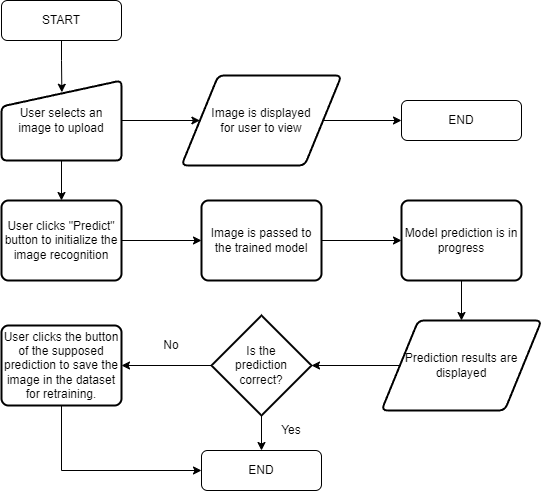

The diagram above was exported from draw.io. Its source (the exported page's mxGraphModel, read from the mxfile embedded in the PNG):
<mxGraphModel dx="712" dy="778" grid="1" gridSize="10" guides="1" tooltips="1" connect="1" arrows="1" fold="1" page="1" pageScale="1" pageWidth="850" pageHeight="1100" math="0" shadow="0">
  <root>
    <mxCell id="0" />
    <mxCell id="1" parent="0" />
    <mxCell id="kL2M9OpYQKYmmzpWllNH-13" value="" style="edgeStyle=orthogonalEdgeStyle;rounded=0;orthogonalLoop=1;jettySize=auto;html=1;entryX=0.503;entryY=0.147;entryDx=0;entryDy=0;entryPerimeter=0;" edge="1" parent="1" source="kL2M9OpYQKYmmzpWllNH-1" target="kL2M9OpYQKYmmzpWllNH-4">
      <mxGeometry relative="1" as="geometry" />
    </mxCell>
    <mxCell id="kL2M9OpYQKYmmzpWllNH-1" value="START" style="rounded=1;whiteSpace=wrap;html=1;" vertex="1" parent="1">
      <mxGeometry x="280" y="160" width="120" height="40" as="geometry" />
    </mxCell>
    <mxCell id="kL2M9OpYQKYmmzpWllNH-2" value="END" style="rounded=1;whiteSpace=wrap;html=1;" vertex="1" parent="1">
      <mxGeometry x="480" y="610" width="120" height="40" as="geometry" />
    </mxCell>
    <mxCell id="kL2M9OpYQKYmmzpWllNH-3" value="END" style="rounded=1;whiteSpace=wrap;html=1;" vertex="1" parent="1">
      <mxGeometry x="680" y="260" width="120" height="40" as="geometry" />
    </mxCell>
    <mxCell id="kL2M9OpYQKYmmzpWllNH-14" value="" style="edgeStyle=orthogonalEdgeStyle;rounded=0;orthogonalLoop=1;jettySize=auto;html=1;" edge="1" parent="1" source="kL2M9OpYQKYmmzpWllNH-4" target="kL2M9OpYQKYmmzpWllNH-5">
      <mxGeometry relative="1" as="geometry" />
    </mxCell>
    <mxCell id="kL2M9OpYQKYmmzpWllNH-16" value="" style="edgeStyle=orthogonalEdgeStyle;rounded=0;orthogonalLoop=1;jettySize=auto;html=1;" edge="1" parent="1" source="kL2M9OpYQKYmmzpWllNH-4" target="kL2M9OpYQKYmmzpWllNH-6">
      <mxGeometry relative="1" as="geometry" />
    </mxCell>
    <mxCell id="kL2M9OpYQKYmmzpWllNH-4" value="User selects an image to upload" style="html=1;strokeWidth=2;shape=manualInput;whiteSpace=wrap;rounded=1;size=26;arcSize=11;" vertex="1" parent="1">
      <mxGeometry x="280" y="240" width="120" height="80" as="geometry" />
    </mxCell>
    <mxCell id="kL2M9OpYQKYmmzpWllNH-15" value="" style="edgeStyle=orthogonalEdgeStyle;rounded=0;orthogonalLoop=1;jettySize=auto;html=1;" edge="1" parent="1" source="kL2M9OpYQKYmmzpWllNH-5" target="kL2M9OpYQKYmmzpWllNH-3">
      <mxGeometry relative="1" as="geometry" />
    </mxCell>
    <mxCell id="kL2M9OpYQKYmmzpWllNH-5" value="Image is displayed&lt;div&gt;for user to view&lt;/div&gt;" style="shape=parallelogram;html=1;strokeWidth=2;perimeter=parallelogramPerimeter;whiteSpace=wrap;rounded=1;arcSize=12;size=0.23;" vertex="1" parent="1">
      <mxGeometry x="460" y="235" width="160" height="90" as="geometry" />
    </mxCell>
    <mxCell id="kL2M9OpYQKYmmzpWllNH-17" value="" style="edgeStyle=orthogonalEdgeStyle;rounded=0;orthogonalLoop=1;jettySize=auto;html=1;" edge="1" parent="1" source="kL2M9OpYQKYmmzpWllNH-6" target="kL2M9OpYQKYmmzpWllNH-7">
      <mxGeometry relative="1" as="geometry" />
    </mxCell>
    <mxCell id="kL2M9OpYQKYmmzpWllNH-6" value="User clicks &quot;Predict&quot; button to initialize the image recognition" style="rounded=1;whiteSpace=wrap;html=1;absoluteArcSize=1;arcSize=14;strokeWidth=2;" vertex="1" parent="1">
      <mxGeometry x="280" y="360" width="120" height="80" as="geometry" />
    </mxCell>
    <mxCell id="kL2M9OpYQKYmmzpWllNH-18" value="" style="edgeStyle=orthogonalEdgeStyle;rounded=0;orthogonalLoop=1;jettySize=auto;html=1;" edge="1" parent="1" source="kL2M9OpYQKYmmzpWllNH-7" target="kL2M9OpYQKYmmzpWllNH-8">
      <mxGeometry relative="1" as="geometry" />
    </mxCell>
    <mxCell id="kL2M9OpYQKYmmzpWllNH-7" value="Image is passed to the trained model" style="rounded=1;whiteSpace=wrap;html=1;absoluteArcSize=1;arcSize=14;strokeWidth=2;" vertex="1" parent="1">
      <mxGeometry x="480" y="360" width="120" height="80" as="geometry" />
    </mxCell>
    <mxCell id="kL2M9OpYQKYmmzpWllNH-19" value="" style="edgeStyle=orthogonalEdgeStyle;rounded=0;orthogonalLoop=1;jettySize=auto;html=1;" edge="1" parent="1" source="kL2M9OpYQKYmmzpWllNH-8" target="kL2M9OpYQKYmmzpWllNH-9">
      <mxGeometry relative="1" as="geometry" />
    </mxCell>
    <mxCell id="kL2M9OpYQKYmmzpWllNH-8" value="Model prediction is in progress" style="rounded=1;whiteSpace=wrap;html=1;absoluteArcSize=1;arcSize=14;strokeWidth=2;" vertex="1" parent="1">
      <mxGeometry x="680" y="360" width="120" height="80" as="geometry" />
    </mxCell>
    <mxCell id="kL2M9OpYQKYmmzpWllNH-20" value="" style="edgeStyle=orthogonalEdgeStyle;rounded=0;orthogonalLoop=1;jettySize=auto;html=1;" edge="1" parent="1" source="kL2M9OpYQKYmmzpWllNH-9" target="kL2M9OpYQKYmmzpWllNH-12">
      <mxGeometry relative="1" as="geometry" />
    </mxCell>
    <mxCell id="kL2M9OpYQKYmmzpWllNH-9" value="Prediction results are displayed" style="shape=parallelogram;html=1;strokeWidth=2;perimeter=parallelogramPerimeter;whiteSpace=wrap;rounded=1;arcSize=12;size=0.23;" vertex="1" parent="1">
      <mxGeometry x="660" y="480" width="160" height="90" as="geometry" />
    </mxCell>
    <mxCell id="kL2M9OpYQKYmmzpWllNH-25" style="edgeStyle=orthogonalEdgeStyle;rounded=0;orthogonalLoop=1;jettySize=auto;html=1;entryX=0;entryY=0.5;entryDx=0;entryDy=0;" edge="1" parent="1" source="kL2M9OpYQKYmmzpWllNH-11" target="kL2M9OpYQKYmmzpWllNH-2">
      <mxGeometry relative="1" as="geometry">
        <mxPoint x="340" y="630" as="targetPoint" />
        <Array as="points">
          <mxPoint x="340" y="630" />
        </Array>
      </mxGeometry>
    </mxCell>
    <mxCell id="kL2M9OpYQKYmmzpWllNH-11" value="User clicks the button of the supposed prediction to save the image in the dataset for retraining." style="rounded=1;whiteSpace=wrap;html=1;absoluteArcSize=1;arcSize=14;strokeWidth=2;" vertex="1" parent="1">
      <mxGeometry x="280" y="485" width="120" height="80" as="geometry" />
    </mxCell>
    <mxCell id="kL2M9OpYQKYmmzpWllNH-21" value="" style="edgeStyle=orthogonalEdgeStyle;rounded=0;orthogonalLoop=1;jettySize=auto;html=1;" edge="1" parent="1" source="kL2M9OpYQKYmmzpWllNH-12" target="kL2M9OpYQKYmmzpWllNH-11">
      <mxGeometry relative="1" as="geometry" />
    </mxCell>
    <mxCell id="kL2M9OpYQKYmmzpWllNH-22" value="" style="edgeStyle=orthogonalEdgeStyle;rounded=0;orthogonalLoop=1;jettySize=auto;html=1;" edge="1" parent="1" source="kL2M9OpYQKYmmzpWllNH-12" target="kL2M9OpYQKYmmzpWllNH-2">
      <mxGeometry relative="1" as="geometry" />
    </mxCell>
    <mxCell id="kL2M9OpYQKYmmzpWllNH-12" value="Is the&lt;div&gt;prediction correct?&lt;/div&gt;" style="strokeWidth=2;html=1;shape=mxgraph.flowchart.decision;whiteSpace=wrap;" vertex="1" parent="1">
      <mxGeometry x="490" y="475" width="100" height="100" as="geometry" />
    </mxCell>
    <mxCell id="kL2M9OpYQKYmmzpWllNH-23" value="No" style="text;html=1;align=center;verticalAlign=middle;whiteSpace=wrap;rounded=0;" vertex="1" parent="1">
      <mxGeometry x="420" y="490" width="60" height="30" as="geometry" />
    </mxCell>
    <mxCell id="kL2M9OpYQKYmmzpWllNH-24" value="Yes" style="text;html=1;align=center;verticalAlign=middle;whiteSpace=wrap;rounded=0;" vertex="1" parent="1">
      <mxGeometry x="540" y="575" width="60" height="30" as="geometry" />
    </mxCell>
  </root>
</mxGraphModel>